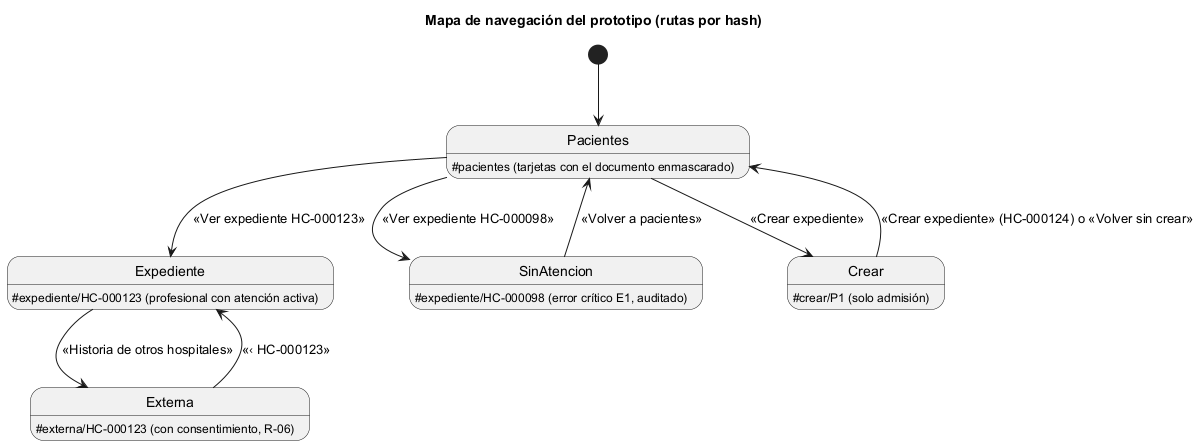

The diagram above was rendered by PlantUML. Its source (embedded in the PNG):
@startuml semana-11-mapa-navegacion
title Mapa de navegación del prototipo (rutas por hash)
hide empty description
[*] --> Pacientes
Pacientes : &#35;pacientes (tarjetas con el documento enmascarado)
Expediente : &#35;expediente/HC-000123 (profesional con atención activa)
Externa : &#35;externa/HC-000123 (con consentimiento, R-06)
SinAtencion : &#35;expediente/HC-000098 (error crítico E1, auditado)
Crear : &#35;crear/P1 (solo admisión)
Pacientes --> Expediente : «Ver expediente HC-000123»
Expediente --> Externa : «Historia de otros hospitales»
Externa --> Expediente : «‹ HC-000123»
Pacientes --> SinAtencion : «Ver expediente HC-000098»
SinAtencion --> Pacientes : «Volver a pacientes»
Pacientes --> Crear : «Crear expediente»
Crear --> Pacientes : «Crear expediente» (HC-000124) o «Volver sin crear»
@enduml